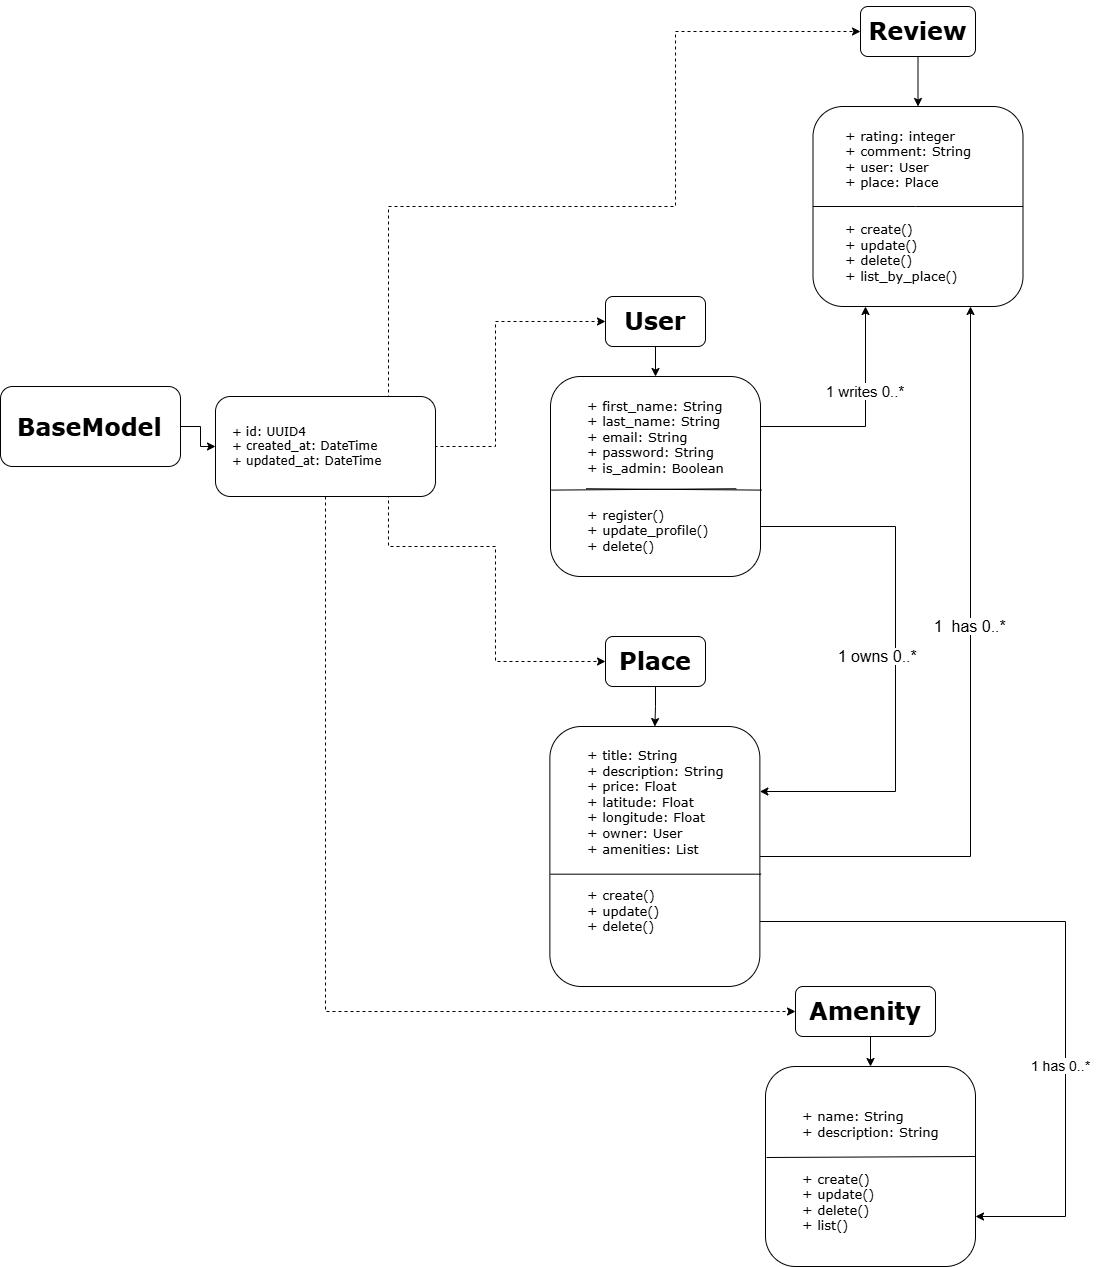

The diagram above was exported from draw.io. Its source (the exported page's mxGraphModel, read from the mxfile embedded in the PNG):
<mxGraphModel dx="2102" dy="2453" grid="1" gridSize="10" guides="1" tooltips="1" connect="1" arrows="1" fold="1" page="1" pageScale="1" pageWidth="850" pageHeight="1100" math="0" shadow="0">
  <root>
    <mxCell id="0" />
    <mxCell id="1" parent="0" />
    <mxCell id="AeVuv3sxLgH5NSVG6XKw-5" edge="1" parent="1" source="AeVuv3sxLgH5NSVG6XKw-1" style="edgeStyle=orthogonalEdgeStyle;rounded=0;orthogonalLoop=1;jettySize=auto;html=1;exitX=1;exitY=0.5;exitDx=0;exitDy=0;entryX=0;entryY=0.5;entryDx=0;entryDy=0;" target="AeVuv3sxLgH5NSVG6XKw-3">
      <mxGeometry relative="1" as="geometry" />
    </mxCell>
    <mxCell id="AeVuv3sxLgH5NSVG6XKw-1" parent="1" style="rounded=1;whiteSpace=wrap;html=1;fillColor=light-dark(#FFFFFF,#333333);fillOpacity=60;" value="" vertex="1">
      <mxGeometry height="80" width="180" x="15" y="110" as="geometry" />
    </mxCell>
    <mxCell id="AeVuv3sxLgH5NSVG6XKw-2" parent="1" style="text;html=1;whiteSpace=wrap;overflow=hidden;rounded=0;fontFamily=Verdana;" value="&lt;h1 style=&quot;margin-top: 0px;&quot;&gt;BaseModel&lt;/h1&gt;" vertex="1">
      <mxGeometry height="40" width="150" x="30" y="130" as="geometry" />
    </mxCell>
    <mxCell id="AeVuv3sxLgH5NSVG6XKw-36" edge="1" parent="1" source="AeVuv3sxLgH5NSVG6XKw-3" style="edgeStyle=orthogonalEdgeStyle;rounded=0;orthogonalLoop=1;jettySize=auto;html=1;exitX=0.5;exitY=1;exitDx=0;exitDy=0;entryX=0;entryY=0.5;entryDx=0;entryDy=0;dashed=1;" target="AeVuv3sxLgH5NSVG6XKw-35" value="">
      <mxGeometry relative="1" x="0.0457" as="geometry">
        <mxPoint as="offset" />
        <Array as="points">
          <mxPoint x="340" y="735" />
        </Array>
        <mxPoint x="520" y="740" as="targetPoint" />
      </mxGeometry>
    </mxCell>
    <mxCell id="AeVuv3sxLgH5NSVG6XKw-3" parent="1" style="rounded=1;whiteSpace=wrap;html=1;fillColor=light-dark(#FFFFFF,#333333);fillOpacity=70;" value="" vertex="1">
      <mxGeometry height="100" width="220" x="230" y="120" as="geometry" />
    </mxCell>
    <mxCell id="AeVuv3sxLgH5NSVG6XKw-8" edge="1" parent="1" source="AeVuv3sxLgH5NSVG6XKw-3" style="edgeStyle=orthogonalEdgeStyle;rounded=0;orthogonalLoop=1;jettySize=auto;html=1;exitX=1;exitY=0.25;exitDx=0;exitDy=0;entryX=0;entryY=0.5;entryDx=0;entryDy=0;dashed=1;" target="AeVuv3sxLgH5NSVG6XKw-6">
      <mxGeometry relative="1" as="geometry">
        <Array as="points">
          <mxPoint x="450" y="170" />
          <mxPoint x="510" y="170" />
          <mxPoint x="510" y="45" />
        </Array>
        <mxPoint x="440" y="170" as="sourcePoint" />
        <mxPoint x="610" y="32.5" as="targetPoint" />
      </mxGeometry>
    </mxCell>
    <mxCell id="AeVuv3sxLgH5NSVG6XKw-20" edge="1" parent="1" source="AeVuv3sxLgH5NSVG6XKw-3" style="edgeStyle=orthogonalEdgeStyle;rounded=0;orthogonalLoop=1;jettySize=auto;html=1;exitX=0.75;exitY=1;exitDx=0;exitDy=0;entryX=0;entryY=0.5;entryDx=0;entryDy=0;dashed=1;" target="AeVuv3sxLgH5NSVG6XKw-21">
      <mxGeometry relative="1" as="geometry">
        <Array as="points">
          <mxPoint x="403" y="220" />
          <mxPoint x="403" y="270" />
          <mxPoint x="510" y="270" />
          <mxPoint x="510" y="385" />
        </Array>
        <mxPoint x="520" y="400" as="targetPoint" />
      </mxGeometry>
    </mxCell>
    <mxCell id="AeVuv3sxLgH5NSVG6XKw-32" edge="1" parent="1" source="AeVuv3sxLgH5NSVG6XKw-3" style="edgeStyle=orthogonalEdgeStyle;rounded=0;orthogonalLoop=1;jettySize=auto;html=1;exitX=0.75;exitY=0;exitDx=0;exitDy=0;entryX=0;entryY=0.5;entryDx=0;entryDy=0;dashed=1;" target="AeVuv3sxLgH5NSVG6XKw-27">
      <mxGeometry relative="1" as="geometry">
        <Array as="points">
          <mxPoint x="403" y="120" />
          <mxPoint x="403" y="-70" />
          <mxPoint x="690" y="-70" />
          <mxPoint x="690" y="-245" />
        </Array>
      </mxGeometry>
    </mxCell>
    <mxCell id="AeVuv3sxLgH5NSVG6XKw-4" parent="1" style="text;html=1;whiteSpace=wrap;strokeColor=none;fillColor=none;align=left;verticalAlign=middle;rounded=0;fontFamily=Verdana;" value="+ id: UUID4&lt;div&gt;+ created_at: DateTime&lt;/div&gt;&lt;div&gt;+ updated_at: DateTime&lt;/div&gt;" vertex="1">
      <mxGeometry height="67.5" width="190" x="245" y="136.25" as="geometry" />
    </mxCell>
    <mxCell id="AeVuv3sxLgH5NSVG6XKw-11" edge="1" parent="1" source="AeVuv3sxLgH5NSVG6XKw-6" style="edgeStyle=orthogonalEdgeStyle;rounded=0;orthogonalLoop=1;jettySize=auto;html=1;exitX=0.5;exitY=1;exitDx=0;exitDy=0;entryX=0.5;entryY=0;entryDx=0;entryDy=0;" target="AeVuv3sxLgH5NSVG6XKw-7">
      <mxGeometry relative="1" as="geometry" />
    </mxCell>
    <mxCell id="AeVuv3sxLgH5NSVG6XKw-6" parent="1" style="rounded=1;whiteSpace=wrap;html=1;" value="&lt;h1&gt;&lt;font face=&quot;Verdana&quot;&gt;User&lt;/font&gt;&lt;/h1&gt;" vertex="1">
      <mxGeometry height="50" width="100" x="620" y="20" as="geometry" />
    </mxCell>
    <mxCell id="AeVuv3sxLgH5NSVG6XKw-45" edge="1" parent="1" source="AeVuv3sxLgH5NSVG6XKw-7" style="edgeStyle=orthogonalEdgeStyle;rounded=0;orthogonalLoop=1;jettySize=auto;html=1;exitX=1;exitY=0.75;exitDx=0;exitDy=0;entryX=1;entryY=0.25;entryDx=0;entryDy=0;" target="AeVuv3sxLgH5NSVG6XKw-23">
      <mxGeometry relative="1" as="geometry">
        <Array as="points">
          <mxPoint x="910" y="250" />
          <mxPoint x="910" y="515" />
        </Array>
        <mxPoint x="890" y="530" as="targetPoint" />
      </mxGeometry>
    </mxCell>
    <mxCell id="AeVuv3sxLgH5NSVG6XKw-50" edge="1" parent="1" source="AeVuv3sxLgH5NSVG6XKw-7" style="edgeStyle=orthogonalEdgeStyle;rounded=0;orthogonalLoop=1;jettySize=auto;html=1;exitX=1;exitY=0.25;exitDx=0;exitDy=0;entryX=0.25;entryY=1;entryDx=0;entryDy=0;" target="AeVuv3sxLgH5NSVG6XKw-29">
      <mxGeometry relative="1" as="geometry" />
    </mxCell>
    <mxCell id="AeVuv3sxLgH5NSVG6XKw-7" parent="1" style="rounded=1;whiteSpace=wrap;html=1;align=left;" value="" vertex="1">
      <mxGeometry height="200" width="210" x="565" y="100" as="geometry" />
    </mxCell>
    <mxCell id="AeVuv3sxLgH5NSVG6XKw-18" edge="1" parent="1" source="AeVuv3sxLgH5NSVG6XKw-14" style="endArrow=none;html=1;rounded=0;exitX=0.003;exitY=0.568;exitDx=0;exitDy=0;exitPerimeter=0;entryX=1.006;entryY=0.568;entryDx=0;entryDy=0;entryPerimeter=0;" target="AeVuv3sxLgH5NSVG6XKw-7" value="">
      <mxGeometry height="50" relative="1" width="50" as="geometry">
        <Array as="points" />
        <mxPoint x="564" y="220" as="sourcePoint" />
        <mxPoint x="780" y="214" as="targetPoint" />
      </mxGeometry>
    </mxCell>
    <mxCell id="AeVuv3sxLgH5NSVG6XKw-25" edge="1" parent="1" source="AeVuv3sxLgH5NSVG6XKw-21" style="edgeStyle=orthogonalEdgeStyle;rounded=0;orthogonalLoop=1;jettySize=auto;html=1;exitX=0.5;exitY=1;exitDx=0;exitDy=0;entryX=0.5;entryY=0;entryDx=0;entryDy=0;" target="AeVuv3sxLgH5NSVG6XKw-23">
      <mxGeometry relative="1" as="geometry" />
    </mxCell>
    <mxCell id="AeVuv3sxLgH5NSVG6XKw-21" parent="1" style="rounded=1;whiteSpace=wrap;html=1;" value="&lt;h1&gt;&lt;font face=&quot;Verdana&quot;&gt;Place&lt;/font&gt;&lt;/h1&gt;" vertex="1">
      <mxGeometry height="50" width="100" x="620" y="360" as="geometry" />
    </mxCell>
    <mxCell id="AeVuv3sxLgH5NSVG6XKw-47" edge="1" parent="1" source="AeVuv3sxLgH5NSVG6XKw-23" style="edgeStyle=orthogonalEdgeStyle;rounded=0;orthogonalLoop=1;jettySize=auto;html=1;exitX=1;exitY=0.5;exitDx=0;exitDy=0;entryX=0.75;entryY=1;entryDx=0;entryDy=0;" target="AeVuv3sxLgH5NSVG6XKw-29">
      <mxGeometry relative="1" as="geometry">
        <mxPoint x="990" y="580" as="targetPoint" />
      </mxGeometry>
    </mxCell>
    <mxCell id="AeVuv3sxLgH5NSVG6XKw-53" edge="1" parent="1" source="AeVuv3sxLgH5NSVG6XKw-23" style="edgeStyle=orthogonalEdgeStyle;rounded=0;orthogonalLoop=1;jettySize=auto;html=1;exitX=1;exitY=0.75;exitDx=0;exitDy=0;entryX=1;entryY=0.75;entryDx=0;entryDy=0;" target="AeVuv3sxLgH5NSVG6XKw-38">
      <mxGeometry relative="1" as="geometry">
        <Array as="points">
          <mxPoint x="1080" y="645" />
          <mxPoint x="1080" y="940" />
        </Array>
        <mxPoint x="1080" y="920" as="targetPoint" />
      </mxGeometry>
    </mxCell>
    <mxCell id="AeVuv3sxLgH5NSVG6XKw-23" parent="1" style="rounded=1;whiteSpace=wrap;html=1;align=left;" value="" vertex="1">
      <mxGeometry height="260" width="210" x="564.37" y="450" as="geometry" />
    </mxCell>
    <mxCell id="AeVuv3sxLgH5NSVG6XKw-24" edge="1" parent="1" source="AeVuv3sxLgH5NSVG6XKw-23" style="endArrow=none;html=1;rounded=0;exitX=0.003;exitY=0.568;exitDx=0;exitDy=0;exitPerimeter=0;entryX=1.006;entryY=0.568;entryDx=0;entryDy=0;entryPerimeter=0;" target="AeVuv3sxLgH5NSVG6XKw-23" value="">
      <mxGeometry height="50" relative="1" width="50" as="geometry">
        <Array as="points" />
        <mxPoint x="563.37" y="570" as="sourcePoint" />
        <mxPoint x="779.37" y="564" as="targetPoint" />
      </mxGeometry>
    </mxCell>
    <mxCell id="AeVuv3sxLgH5NSVG6XKw-26" parent="1" style="text;html=1;whiteSpace=wrap;strokeColor=none;fillColor=none;align=left;verticalAlign=middle;rounded=0;" value="&lt;font face=&quot;Verdana&quot; style=&quot;font-size: 13px;&quot;&gt;+ title: String&lt;/font&gt;&lt;div&gt;&lt;font face=&quot;Verdana&quot; style=&quot;font-size: 13px;&quot;&gt;+ description: String&lt;/font&gt;&lt;/div&gt;&lt;div&gt;&lt;font face=&quot;Verdana&quot; style=&quot;font-size: 13px;&quot;&gt;+ price: Float&lt;/font&gt;&lt;/div&gt;&lt;div&gt;&lt;font face=&quot;Verdana&quot; style=&quot;font-size: 13px;&quot;&gt;+ latitude: Float&lt;/font&gt;&lt;/div&gt;&lt;div&gt;&lt;font face=&quot;Verdana&quot; style=&quot;font-size: 13px;&quot;&gt;+ longitude: Float&lt;/font&gt;&lt;/div&gt;&lt;div&gt;&lt;font face=&quot;Verdana&quot; style=&quot;font-size: 13px;&quot;&gt;+ owner: User&lt;/font&gt;&lt;/div&gt;&lt;div&gt;&lt;font face=&quot;Verdana&quot; style=&quot;font-size: 13px;&quot;&gt;+ amenities: List&lt;/font&gt;&lt;/div&gt;&lt;div&gt;&lt;font face=&quot;Verdana&quot; style=&quot;font-size: 13px;&quot;&gt;&lt;br&gt;&lt;/font&gt;&lt;/div&gt;&lt;div&gt;&lt;font face=&quot;Verdana&quot; style=&quot;font-size: 13px;&quot;&gt;&lt;br&gt;&lt;/font&gt;&lt;/div&gt;&lt;div&gt;&lt;span style=&quot;font-size: 13px; font-family: Verdana; background-color: transparent; color: light-dark(rgb(0, 0, 0), rgb(255, 255, 255));&quot;&gt;+ create()&lt;/span&gt;&lt;/div&gt;&lt;div&gt;&lt;font face=&quot;Verdana&quot; style=&quot;font-size: 13px;&quot;&gt;+ update()&lt;/font&gt;&lt;/div&gt;&lt;div&gt;&lt;font face=&quot;Verdana&quot; style=&quot;font-size: 13px;&quot;&gt;+ delete()&lt;/font&gt;&lt;/div&gt;" vertex="1">
      <mxGeometry height="250" width="150" x="600" y="440" as="geometry" />
    </mxCell>
    <mxCell id="AeVuv3sxLgH5NSVG6XKw-34" edge="1" parent="1" source="AeVuv3sxLgH5NSVG6XKw-27" style="edgeStyle=orthogonalEdgeStyle;rounded=0;orthogonalLoop=1;jettySize=auto;html=1;exitX=0.5;exitY=1;exitDx=0;exitDy=0;entryX=0.5;entryY=0;entryDx=0;entryDy=0;" target="AeVuv3sxLgH5NSVG6XKw-29">
      <mxGeometry relative="1" as="geometry" />
    </mxCell>
    <mxCell id="AeVuv3sxLgH5NSVG6XKw-27" parent="1" style="rounded=1;whiteSpace=wrap;html=1;" value="&lt;h1&gt;&lt;font face=&quot;Verdana&quot;&gt;Review&lt;/font&gt;&lt;/h1&gt;" vertex="1">
      <mxGeometry height="50" width="115" x="875" y="-270" as="geometry" />
    </mxCell>
    <mxCell id="AeVuv3sxLgH5NSVG6XKw-29" parent="1" style="rounded=1;whiteSpace=wrap;html=1;align=left;" value="" vertex="1">
      <mxGeometry height="200" width="210" x="827.5" y="-170" as="geometry" />
    </mxCell>
    <mxCell id="AeVuv3sxLgH5NSVG6XKw-30" parent="1" style="text;html=1;whiteSpace=wrap;strokeColor=none;fillColor=none;align=left;verticalAlign=middle;rounded=0;" value="&lt;font face=&quot;Verdana&quot;&gt;&lt;span style=&quot;font-size: 13px;&quot;&gt;+ rating: integer&lt;/span&gt;&lt;/font&gt;&lt;div&gt;&lt;font face=&quot;Verdana&quot;&gt;&lt;span style=&quot;font-size: 13px;&quot;&gt;+ comment: String&lt;/span&gt;&lt;/font&gt;&lt;/div&gt;&lt;div&gt;&lt;font face=&quot;Verdana&quot;&gt;&lt;span style=&quot;font-size: 13px;&quot;&gt;+ user: User&lt;/span&gt;&lt;/font&gt;&lt;/div&gt;&lt;div&gt;&lt;font face=&quot;Verdana&quot;&gt;&lt;span style=&quot;font-size: 13px;&quot;&gt;+ place: Place&lt;/span&gt;&lt;/font&gt;&lt;/div&gt;&lt;div&gt;&lt;font face=&quot;Verdana&quot;&gt;&lt;span style=&quot;font-size: 13px;&quot;&gt;&lt;br&gt;&lt;/span&gt;&lt;/font&gt;&lt;/div&gt;&lt;div&gt;&lt;font face=&quot;Verdana&quot;&gt;&lt;span style=&quot;font-size: 13px;&quot;&gt;&lt;br&gt;&lt;/span&gt;&lt;/font&gt;&lt;/div&gt;&lt;div&gt;&lt;font face=&quot;Verdana&quot;&gt;&lt;span style=&quot;font-size: 13px;&quot;&gt;+ create()&lt;/span&gt;&lt;/font&gt;&lt;/div&gt;&lt;div&gt;&lt;font face=&quot;Verdana&quot;&gt;&lt;span style=&quot;font-size: 13px;&quot;&gt;+ update()&lt;/span&gt;&lt;/font&gt;&lt;/div&gt;&lt;div&gt;&lt;font face=&quot;Verdana&quot;&gt;&lt;span style=&quot;font-size: 13px;&quot;&gt;+ delete()&lt;/span&gt;&lt;/font&gt;&lt;/div&gt;&lt;div&gt;&lt;font face=&quot;Verdana&quot;&gt;&lt;span style=&quot;font-size: 13px;&quot;&gt;+ list_by_place()&lt;/span&gt;&lt;/font&gt;&lt;/div&gt;" vertex="1">
      <mxGeometry height="220" width="150" x="857.5" y="-180" as="geometry" />
    </mxCell>
    <mxCell id="AeVuv3sxLgH5NSVG6XKw-31" edge="1" parent="1" source="AeVuv3sxLgH5NSVG6XKw-29" style="endArrow=none;html=1;rounded=0;exitX=0;exitY=0.5;exitDx=0;exitDy=0;entryX=1;entryY=0.5;entryDx=0;entryDy=0;" target="AeVuv3sxLgH5NSVG6XKw-29" value="">
      <mxGeometry height="50" relative="1" width="50" as="geometry">
        <Array as="points">
          <mxPoint x="930" y="-70" />
        </Array>
        <mxPoint x="819" y="-50" as="sourcePoint" />
        <mxPoint x="1035" y="-56" as="targetPoint" />
      </mxGeometry>
    </mxCell>
    <mxCell id="AeVuv3sxLgH5NSVG6XKw-40" edge="1" parent="1" source="AeVuv3sxLgH5NSVG6XKw-35" style="edgeStyle=orthogonalEdgeStyle;rounded=0;orthogonalLoop=1;jettySize=auto;html=1;exitX=0.5;exitY=1;exitDx=0;exitDy=0;entryX=0.5;entryY=0;entryDx=0;entryDy=0;" target="AeVuv3sxLgH5NSVG6XKw-38">
      <mxGeometry relative="1" as="geometry" />
    </mxCell>
    <mxCell id="AeVuv3sxLgH5NSVG6XKw-35" parent="1" style="rounded=1;whiteSpace=wrap;html=1;" value="&lt;h1&gt;&lt;font face=&quot;Verdana&quot;&gt;Amenity&lt;/font&gt;&lt;/h1&gt;" vertex="1">
      <mxGeometry height="50" width="140" x="810" y="710" as="geometry" />
    </mxCell>
    <mxCell id="AeVuv3sxLgH5NSVG6XKw-38" parent="1" style="rounded=1;whiteSpace=wrap;html=1;align=left;" value="" vertex="1">
      <mxGeometry height="200" width="210" x="780" y="790" as="geometry" />
    </mxCell>
    <mxCell id="AeVuv3sxLgH5NSVG6XKw-42" edge="1" parent="1" source="AeVuv3sxLgH5NSVG6XKw-38" style="endArrow=none;html=1;rounded=0;exitX=0.005;exitY=0.455;exitDx=0;exitDy=0;exitPerimeter=0;" value="">
      <mxGeometry height="50" relative="1" width="50" as="geometry">
        <Array as="points" />
        <mxPoint x="780" y="890" as="sourcePoint" />
        <mxPoint x="990" y="880" as="targetPoint" />
      </mxGeometry>
    </mxCell>
    <mxCell id="AeVuv3sxLgH5NSVG6XKw-41" parent="1" style="text;html=1;whiteSpace=wrap;strokeColor=none;fillColor=none;align=left;verticalAlign=middle;rounded=0;" value="&lt;font face=&quot;Verdana&quot; style=&quot;font-size: 13px;&quot;&gt;+ name: String&lt;/font&gt;&lt;div&gt;&lt;font face=&quot;Verdana&quot; style=&quot;font-size: 13px;&quot;&gt;+ description: String&lt;/font&gt;&lt;/div&gt;&lt;div&gt;&lt;font face=&quot;Verdana&quot; style=&quot;font-size: 13px;&quot;&gt;&lt;br&gt;&lt;/font&gt;&lt;/div&gt;&lt;div&gt;&lt;font face=&quot;Verdana&quot; style=&quot;font-size: 13px;&quot;&gt;&lt;br&gt;&lt;/font&gt;&lt;/div&gt;&lt;div&gt;&lt;font face=&quot;Verdana&quot; style=&quot;font-size: 13px;&quot;&gt;+ create()&lt;/font&gt;&lt;/div&gt;&lt;div&gt;&lt;font face=&quot;Verdana&quot; style=&quot;font-size: 13px;&quot;&gt;+ update()&lt;/font&gt;&lt;/div&gt;&lt;div&gt;&lt;font face=&quot;Verdana&quot; style=&quot;font-size: 13px;&quot;&gt;+ delete()&lt;/font&gt;&lt;/div&gt;&lt;div&gt;&lt;font face=&quot;Verdana&quot; style=&quot;font-size: 13px;&quot;&gt;+ list()&lt;/font&gt;&lt;/div&gt;" vertex="1">
      <mxGeometry height="150" width="140" x="815" y="820" as="geometry" />
    </mxCell>
    <mxCell id="AeVuv3sxLgH5NSVG6XKw-43" edge="1" parent="1" source="AeVuv3sxLgH5NSVG6XKw-7" style="endArrow=none;html=1;rounded=0;exitX=0.003;exitY=0.568;exitDx=0;exitDy=0;exitPerimeter=0;entryX=1.006;entryY=0.568;entryDx=0;entryDy=0;entryPerimeter=0;" target="AeVuv3sxLgH5NSVG6XKw-14" value="">
      <mxGeometry height="50" relative="1" width="50" as="geometry">
        <Array as="points" />
        <mxPoint x="566" y="214" as="sourcePoint" />
        <mxPoint x="776" y="214" as="targetPoint" />
      </mxGeometry>
    </mxCell>
    <mxCell id="AeVuv3sxLgH5NSVG6XKw-14" parent="1" style="text;html=1;whiteSpace=wrap;strokeColor=none;fillColor=none;align=left;verticalAlign=middle;rounded=0;" value="&lt;font face=&quot;Verdana&quot; style=&quot;font-size: 13px;&quot;&gt;+ first_name: String&lt;/font&gt;&lt;div&gt;&lt;font face=&quot;Verdana&quot; style=&quot;font-size: 13px;&quot;&gt;+ last_name: String&lt;/font&gt;&lt;/div&gt;&lt;div&gt;&lt;font face=&quot;Verdana&quot; style=&quot;font-size: 13px;&quot;&gt;+ email: String&lt;/font&gt;&lt;/div&gt;&lt;div&gt;&lt;font face=&quot;Verdana&quot; style=&quot;font-size: 13px;&quot;&gt;+ password: String&lt;/font&gt;&lt;/div&gt;&lt;div&gt;&lt;font face=&quot;Verdana&quot; style=&quot;font-size: 13px;&quot;&gt;+ is_admin: Boolean&lt;/font&gt;&lt;/div&gt;&lt;div&gt;&lt;font face=&quot;Verdana&quot; style=&quot;font-size: 13px;&quot;&gt;&lt;br&gt;&lt;/font&gt;&lt;/div&gt;&lt;div&gt;&lt;font face=&quot;Verdana&quot; style=&quot;font-size: 13px;&quot;&gt;&lt;br&gt;&lt;/font&gt;&lt;/div&gt;&lt;div&gt;&lt;font face=&quot;Verdana&quot; style=&quot;font-size: 13px;&quot;&gt;+ register()&lt;/font&gt;&lt;/div&gt;&lt;div&gt;&lt;font face=&quot;Verdana&quot; style=&quot;font-size: 13px;&quot;&gt;+ update_profile()&lt;/font&gt;&lt;/div&gt;&lt;div style=&quot;&quot;&gt;&lt;font face=&quot;Verdana&quot; style=&quot;font-size: 13px;&quot;&gt;+ delete()&lt;/font&gt;&lt;/div&gt;" vertex="1">
      <mxGeometry height="180" width="150" x="600" y="110" as="geometry" />
    </mxCell>
    <mxCell id="AeVuv3sxLgH5NSVG6XKw-46" parent="1" style="text;html=1;whiteSpace=wrap;strokeColor=none;fillColor=none;align=center;verticalAlign=middle;rounded=0;" value="&lt;font style=&quot;font-size: 16px; background-color: light-dark(#ffffff, var(--ge-dark-color, #121212));&quot;&gt;&amp;nbsp;1 owns 0..*&lt;/font&gt;" vertex="1">
      <mxGeometry height="40" width="100" x="840" y="360" as="geometry" />
    </mxCell>
    <mxCell id="AeVuv3sxLgH5NSVG6XKw-48" parent="1" style="text;html=1;whiteSpace=wrap;strokeColor=none;fillColor=none;align=center;verticalAlign=middle;rounded=0;" value="&lt;font style=&quot;font-size: 16px; background-color: light-dark(#ffffff, var(--ge-dark-color, #121212));&quot;&gt;&amp;nbsp;1&amp;nbsp; has 0..*&lt;/font&gt;" vertex="1">
      <mxGeometry height="60" width="85" x="940" y="320" as="geometry" />
    </mxCell>
    <mxCell id="AeVuv3sxLgH5NSVG6XKw-51" parent="1" style="text;html=1;whiteSpace=wrap;strokeColor=none;fillColor=none;align=center;verticalAlign=middle;rounded=0;" value="&lt;font style=&quot;font-size: 15px; background-color: light-dark(#ffffff, var(--ge-dark-color, #121212));&quot;&gt;1 writes 0..*&lt;/font&gt;" vertex="1">
      <mxGeometry height="30" width="90" x="835" y="100" as="geometry" />
    </mxCell>
    <mxCell id="AeVuv3sxLgH5NSVG6XKw-54" parent="1" style="text;html=1;whiteSpace=wrap;strokeColor=none;fillColor=none;align=center;verticalAlign=middle;rounded=0;" value="&lt;font style=&quot;font-size: 14px; background-color: light-dark(#ffffff, var(--ge-dark-color, #121212));&quot;&gt;1 has 0..*&lt;/font&gt;" vertex="1">
      <mxGeometry height="40" width="75" x="1037.5" y="770" as="geometry" />
    </mxCell>
  </root>
</mxGraphModel>